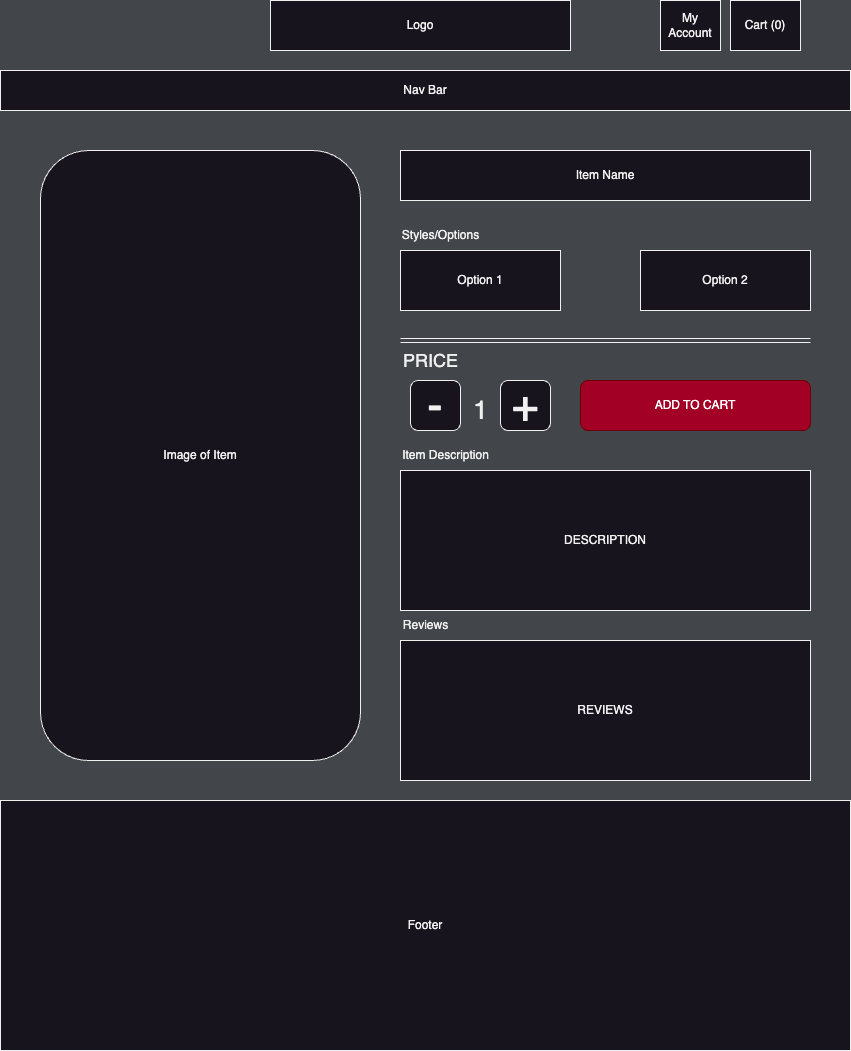

The diagram above was exported from draw.io. Its source (the exported page's mxGraphModel, read from the mxfile embedded in the PNG):
<mxGraphModel dx="1426" dy="666" grid="1" gridSize="10" guides="1" tooltips="1" connect="1" arrows="1" fold="1" page="1" pageScale="1" pageWidth="850" pageHeight="1100" background="#424549" math="0" shadow="0">
  <root>
    <mxCell id="0" />
    <mxCell id="1" parent="0" />
    <mxCell id="A44jF4z7MDHhR8-ZqKQl-1" value="&lt;div&gt;Logo&lt;/div&gt;" style="rounded=0;whiteSpace=wrap;html=1;" parent="1" vertex="1">
      <mxGeometry x="270" y="50" width="300" height="50" as="geometry" />
    </mxCell>
    <mxCell id="A44jF4z7MDHhR8-ZqKQl-2" value="My Account" style="rounded=0;whiteSpace=wrap;html=1;" parent="1" vertex="1">
      <mxGeometry x="660" y="50" width="60" height="50" as="geometry" />
    </mxCell>
    <mxCell id="A44jF4z7MDHhR8-ZqKQl-3" value="Cart (0)" style="rounded=0;whiteSpace=wrap;html=1;" parent="1" vertex="1">
      <mxGeometry x="730" y="50" width="70" height="50" as="geometry" />
    </mxCell>
    <mxCell id="A44jF4z7MDHhR8-ZqKQl-4" value="Nav Bar" style="rounded=0;whiteSpace=wrap;html=1;" parent="1" vertex="1">
      <mxGeometry y="120" width="850" height="40" as="geometry" />
    </mxCell>
    <mxCell id="hO8Pp2e93Vxa0yp1AGKx-1" value="Footer" style="rounded=0;whiteSpace=wrap;html=1;" parent="1" vertex="1">
      <mxGeometry y="850" width="850" height="250" as="geometry" />
    </mxCell>
    <mxCell id="hO8Pp2e93Vxa0yp1AGKx-2" value="Image of Item" style="rounded=1;whiteSpace=wrap;html=1;" parent="1" vertex="1">
      <mxGeometry x="40" y="200" width="320" height="610" as="geometry" />
    </mxCell>
    <mxCell id="hO8Pp2e93Vxa0yp1AGKx-3" value="Item Name" style="rounded=0;whiteSpace=wrap;html=1;" parent="1" vertex="1">
      <mxGeometry x="400" y="200" width="410" height="50" as="geometry" />
    </mxCell>
    <mxCell id="hO8Pp2e93Vxa0yp1AGKx-4" value="Option 1" style="rounded=0;whiteSpace=wrap;html=1;" parent="1" vertex="1">
      <mxGeometry x="400" y="300" width="160" height="60" as="geometry" />
    </mxCell>
    <mxCell id="hO8Pp2e93Vxa0yp1AGKx-5" value="Option 2" style="rounded=0;whiteSpace=wrap;html=1;" parent="1" vertex="1">
      <mxGeometry x="640" y="300" width="170" height="60" as="geometry" />
    </mxCell>
    <mxCell id="hO8Pp2e93Vxa0yp1AGKx-7" value="Styles/Options" style="text;html=1;align=center;verticalAlign=middle;resizable=0;points=[];autosize=1;strokeColor=none;fillColor=none;" parent="1" vertex="1">
      <mxGeometry x="390" y="270" width="100" height="30" as="geometry" />
    </mxCell>
    <mxCell id="hO8Pp2e93Vxa0yp1AGKx-8" value="&lt;font style=&quot;font-size: 18px;&quot;&gt;PRICE&lt;/font&gt;" style="text;html=1;align=center;verticalAlign=middle;resizable=0;points=[];autosize=1;strokeColor=none;fillColor=none;rounded=0;" parent="1" vertex="1">
      <mxGeometry x="390" y="390" width="80" height="40" as="geometry" />
    </mxCell>
    <mxCell id="hO8Pp2e93Vxa0yp1AGKx-10" value="" style="shape=link;html=1;rounded=0;" parent="1" edge="1">
      <mxGeometry width="100" relative="1" as="geometry">
        <mxPoint x="400" y="390" as="sourcePoint" />
        <mxPoint x="810" y="390" as="targetPoint" />
      </mxGeometry>
    </mxCell>
    <mxCell id="hO8Pp2e93Vxa0yp1AGKx-11" value="&lt;font style=&quot;font-size: 46px;&quot;&gt;-&lt;/font&gt;" style="rounded=1;whiteSpace=wrap;html=1;" parent="1" vertex="1">
      <mxGeometry x="410" y="430" width="50" height="50" as="geometry" />
    </mxCell>
    <mxCell id="hO8Pp2e93Vxa0yp1AGKx-12" value="&lt;font style=&quot;font-size: 46px;&quot;&gt;+&lt;/font&gt;" style="rounded=1;whiteSpace=wrap;html=1;" parent="1" vertex="1">
      <mxGeometry x="500" y="430" width="50" height="50" as="geometry" />
    </mxCell>
    <mxCell id="hO8Pp2e93Vxa0yp1AGKx-13" value="&lt;font style=&quot;font-size: 26px;&quot;&gt;1&lt;/font&gt;" style="text;html=1;align=center;verticalAlign=middle;resizable=0;points=[];autosize=1;strokeColor=none;fillColor=none;" parent="1" vertex="1">
      <mxGeometry x="460" y="440" width="40" height="40" as="geometry" />
    </mxCell>
    <mxCell id="hO8Pp2e93Vxa0yp1AGKx-14" value="ADD TO CART" style="rounded=1;whiteSpace=wrap;html=1;fillColor=#a20025;fontColor=#ffffff;strokeColor=#6F0000;" parent="1" vertex="1">
      <mxGeometry x="580" y="430" width="230" height="50" as="geometry" />
    </mxCell>
    <mxCell id="hO8Pp2e93Vxa0yp1AGKx-16" value="DESCRIPTION" style="rounded=0;whiteSpace=wrap;html=1;" parent="1" vertex="1">
      <mxGeometry x="400" y="520" width="410" height="140" as="geometry" />
    </mxCell>
    <mxCell id="hO8Pp2e93Vxa0yp1AGKx-17" value="Item Description" style="text;html=1;align=center;verticalAlign=middle;resizable=0;points=[];autosize=1;strokeColor=none;fillColor=none;" parent="1" vertex="1">
      <mxGeometry x="390" y="490" width="110" height="30" as="geometry" />
    </mxCell>
    <mxCell id="uq2o3XMzVLj4FRI--9ZH-2" value="REVIEWS" style="rounded=0;whiteSpace=wrap;html=1;" parent="1" vertex="1">
      <mxGeometry x="400" y="690" width="410" height="140" as="geometry" />
    </mxCell>
    <mxCell id="uq2o3XMzVLj4FRI--9ZH-3" value="Reviews" style="text;html=1;align=center;verticalAlign=middle;resizable=0;points=[];autosize=1;strokeColor=none;fillColor=none;" parent="1" vertex="1">
      <mxGeometry x="390" y="660" width="70" height="30" as="geometry" />
    </mxCell>
  </root>
</mxGraphModel>